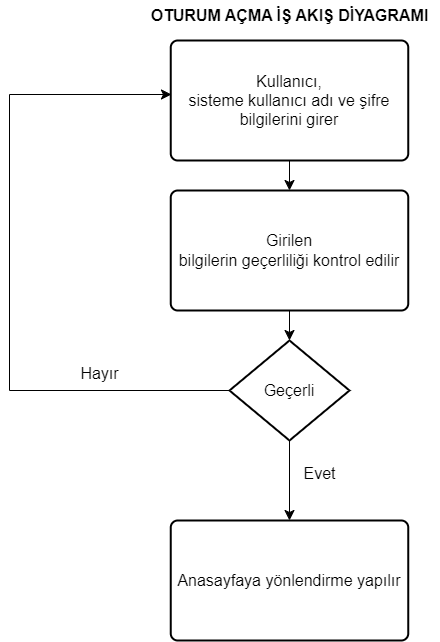

The diagram above was exported from draw.io. Its source (the exported page's mxGraphModel, read from the mxfile embedded in the PNG):
<mxGraphModel dx="1834" dy="1149" grid="1" gridSize="10" guides="1" tooltips="1" connect="1" arrows="1" fold="1" page="0" pageScale="1" pageWidth="827" pageHeight="1169" math="0" shadow="0">
  <root>
    <mxCell id="0" />
    <mxCell id="1" parent="0" />
    <mxCell id="nr4f5UtozRCWp2CGRocy-3" value="&lt;b&gt;OTURUM AÇMA İŞ AKIŞ DİYAGRAMI&lt;/b&gt;" style="text;html=1;align=center;verticalAlign=middle;resizable=0;points=[];autosize=1;strokeColor=none;fillColor=none;fontSize=16;" parent="1" vertex="1">
      <mxGeometry x="-30" y="-190" width="300" height="30" as="geometry" />
    </mxCell>
    <mxCell id="nr4f5UtozRCWp2CGRocy-10" style="edgeStyle=none;curved=1;rounded=0;orthogonalLoop=1;jettySize=auto;html=1;exitX=0.5;exitY=1;exitDx=0;exitDy=0;entryX=0.5;entryY=0;entryDx=0;entryDy=0;fontSize=12;startSize=8;endSize=8;" parent="1" source="nr4f5UtozRCWp2CGRocy-5" target="nr4f5UtozRCWp2CGRocy-8" edge="1">
      <mxGeometry relative="1" as="geometry" />
    </mxCell>
    <mxCell id="nr4f5UtozRCWp2CGRocy-5" value="Kullanıcı,&lt;br&gt;sisteme kullanıcı adı ve şifre bilgilerini girer" style="rounded=1;whiteSpace=wrap;html=1;absoluteArcSize=1;arcSize=14;strokeWidth=2;fontSize=16;" parent="1" vertex="1">
      <mxGeometry x="1.25" y="-150" width="237.5" height="120" as="geometry" />
    </mxCell>
    <mxCell id="nr4f5UtozRCWp2CGRocy-11" style="edgeStyle=none;curved=1;rounded=0;orthogonalLoop=1;jettySize=auto;html=1;exitX=0.5;exitY=1;exitDx=0;exitDy=0;entryX=0.5;entryY=0;entryDx=0;entryDy=0;entryPerimeter=0;fontSize=12;startSize=8;endSize=8;" parent="1" source="nr4f5UtozRCWp2CGRocy-8" target="nr4f5UtozRCWp2CGRocy-9" edge="1">
      <mxGeometry relative="1" as="geometry" />
    </mxCell>
    <mxCell id="nr4f5UtozRCWp2CGRocy-8" value="&lt;p class=&quot;MsoNormal&quot;&gt;Girilen&lt;br/&gt;bilgilerin geçerliliği kontrol edilir&lt;/p&gt;" style="rounded=1;whiteSpace=wrap;html=1;absoluteArcSize=1;arcSize=14;strokeWidth=2;fontSize=16;" parent="1" vertex="1">
      <mxGeometry x="1.25" width="237.5" height="120" as="geometry" />
    </mxCell>
    <mxCell id="nr4f5UtozRCWp2CGRocy-18" style="edgeStyle=none;rounded=0;orthogonalLoop=1;jettySize=auto;html=1;exitX=0;exitY=0.5;exitDx=0;exitDy=0;exitPerimeter=0;fontSize=12;startSize=8;endSize=8;entryX=0.003;entryY=0.45;entryDx=0;entryDy=0;entryPerimeter=0;" parent="1" source="nr4f5UtozRCWp2CGRocy-9" target="nr4f5UtozRCWp2CGRocy-5" edge="1">
      <mxGeometry relative="1" as="geometry">
        <mxPoint x="-120" y="-80" as="targetPoint" />
        <Array as="points">
          <mxPoint x="-160" y="200" />
          <mxPoint x="-160" y="-96" />
        </Array>
      </mxGeometry>
    </mxCell>
    <mxCell id="nr4f5UtozRCWp2CGRocy-23" style="edgeStyle=none;curved=1;rounded=0;orthogonalLoop=1;jettySize=auto;html=1;exitX=0.5;exitY=1;exitDx=0;exitDy=0;exitPerimeter=0;entryX=0.5;entryY=0;entryDx=0;entryDy=0;fontSize=12;startSize=8;endSize=8;" parent="1" source="nr4f5UtozRCWp2CGRocy-9" target="nr4f5UtozRCWp2CGRocy-22" edge="1">
      <mxGeometry relative="1" as="geometry" />
    </mxCell>
    <mxCell id="nr4f5UtozRCWp2CGRocy-9" value="Geçerli" style="strokeWidth=2;html=1;shape=mxgraph.flowchart.decision;whiteSpace=wrap;fontSize=16;" parent="1" vertex="1">
      <mxGeometry x="60" y="150" width="120" height="100" as="geometry" />
    </mxCell>
    <mxCell id="nr4f5UtozRCWp2CGRocy-19" value="Hayır" style="text;html=1;align=center;verticalAlign=middle;resizable=0;points=[];autosize=1;strokeColor=none;fillColor=none;fontSize=16;" parent="1" vertex="1">
      <mxGeometry x="-100" y="168" width="60" height="30" as="geometry" />
    </mxCell>
    <mxCell id="nr4f5UtozRCWp2CGRocy-22" value="&lt;p class=&quot;MsoNormal&quot;&gt;Anasayfaya yönlendirme yapılır&lt;/p&gt;" style="rounded=1;whiteSpace=wrap;html=1;absoluteArcSize=1;arcSize=14;strokeWidth=2;fontSize=16;" parent="1" vertex="1">
      <mxGeometry x="1.25" y="330" width="237.5" height="120" as="geometry" />
    </mxCell>
    <mxCell id="nr4f5UtozRCWp2CGRocy-24" value="Evet" style="text;html=1;align=center;verticalAlign=middle;resizable=0;points=[];autosize=1;strokeColor=none;fillColor=none;fontSize=16;" parent="1" vertex="1">
      <mxGeometry x="120" y="268" width="60" height="30" as="geometry" />
    </mxCell>
  </root>
</mxGraphModel>